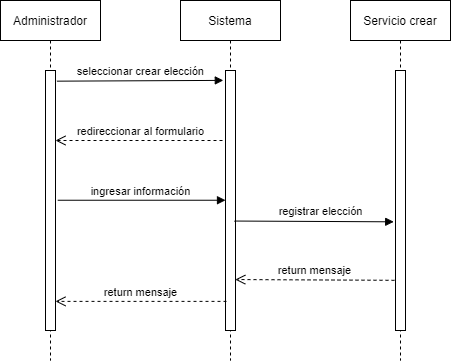

The diagram above was exported from draw.io. Its source (the exported page's mxGraphModel, read from the mxfile embedded in the PNG):
<mxGraphModel dx="952" dy="480" grid="1" gridSize="10" guides="1" tooltips="1" connect="1" arrows="1" fold="1" page="1" pageScale="1" pageWidth="827" pageHeight="1169" math="0" shadow="0">
  <root>
    <mxCell id="9bUSDyn147LR5gL5fpGR-0" />
    <mxCell id="9bUSDyn147LR5gL5fpGR-1" parent="9bUSDyn147LR5gL5fpGR-0" />
    <mxCell id="9bUSDyn147LR5gL5fpGR-2" value="Administrador" style="shape=umlLifeline;perimeter=lifelinePerimeter;container=1;collapsible=0;recursiveResize=0;rounded=0;shadow=0;strokeWidth=1;" vertex="1" parent="9bUSDyn147LR5gL5fpGR-1">
      <mxGeometry x="80" y="40" width="100" height="360" as="geometry" />
    </mxCell>
    <mxCell id="9bUSDyn147LR5gL5fpGR-3" value="" style="points=[];perimeter=orthogonalPerimeter;rounded=0;shadow=0;strokeWidth=1;" vertex="1" parent="9bUSDyn147LR5gL5fpGR-2">
      <mxGeometry x="45" y="70" width="10" height="260" as="geometry" />
    </mxCell>
    <mxCell id="9bUSDyn147LR5gL5fpGR-4" value="Sistema" style="shape=umlLifeline;perimeter=lifelinePerimeter;container=1;collapsible=0;recursiveResize=0;rounded=0;shadow=0;strokeWidth=1;" vertex="1" parent="9bUSDyn147LR5gL5fpGR-1">
      <mxGeometry x="260" y="40" width="100" height="360" as="geometry" />
    </mxCell>
    <mxCell id="9bUSDyn147LR5gL5fpGR-5" value="" style="points=[];perimeter=orthogonalPerimeter;rounded=0;shadow=0;strokeWidth=1;" vertex="1" parent="9bUSDyn147LR5gL5fpGR-4">
      <mxGeometry x="45" y="70" width="10" height="260" as="geometry" />
    </mxCell>
    <mxCell id="9bUSDyn147LR5gL5fpGR-6" value="seleccionar crear elección" style="verticalAlign=bottom;endArrow=block;entryX=-0.22;entryY=0.038;shadow=0;strokeWidth=1;exitX=1.14;exitY=0.041;exitDx=0;exitDy=0;exitPerimeter=0;entryDx=0;entryDy=0;entryPerimeter=0;" edge="1" source="9bUSDyn147LR5gL5fpGR-3" target="9bUSDyn147LR5gL5fpGR-5" parent="9bUSDyn147LR5gL5fpGR-1">
      <mxGeometry x="0.0048" relative="1" as="geometry">
        <mxPoint x="235" y="120" as="sourcePoint" />
        <mxPoint as="offset" />
      </mxGeometry>
    </mxCell>
    <mxCell id="9bUSDyn147LR5gL5fpGR-7" value="redireccionar al formulario" style="html=1;verticalAlign=bottom;endArrow=open;dashed=1;endSize=8;" edge="1" target="9bUSDyn147LR5gL5fpGR-3" parent="9bUSDyn147LR5gL5fpGR-1">
      <mxGeometry x="-0.018" relative="1" as="geometry">
        <mxPoint x="302" y="180" as="sourcePoint" />
        <mxPoint x="180" y="170" as="targetPoint" />
        <Array as="points" />
        <mxPoint as="offset" />
      </mxGeometry>
    </mxCell>
    <mxCell id="9bUSDyn147LR5gL5fpGR-8" value="ingresar información" style="html=1;verticalAlign=bottom;endArrow=block;exitX=1.22;exitY=0.499;exitDx=0;exitDy=0;exitPerimeter=0;" edge="1" source="9bUSDyn147LR5gL5fpGR-3" target="9bUSDyn147LR5gL5fpGR-5" parent="9bUSDyn147LR5gL5fpGR-1">
      <mxGeometry x="-0.0131" width="80" relative="1" as="geometry">
        <mxPoint x="140" y="240" as="sourcePoint" />
        <mxPoint x="220" y="240" as="targetPoint" />
        <mxPoint as="offset" />
      </mxGeometry>
    </mxCell>
    <mxCell id="9bUSDyn147LR5gL5fpGR-9" value="Servicio crear" style="shape=umlLifeline;perimeter=lifelinePerimeter;whiteSpace=wrap;html=1;container=1;collapsible=0;recursiveResize=0;outlineConnect=0;" vertex="1" parent="9bUSDyn147LR5gL5fpGR-1">
      <mxGeometry x="430" y="40" width="100" height="360" as="geometry" />
    </mxCell>
    <mxCell id="9bUSDyn147LR5gL5fpGR-10" value="" style="html=1;points=[];perimeter=orthogonalPerimeter;" vertex="1" parent="9bUSDyn147LR5gL5fpGR-9">
      <mxGeometry x="45" y="70" width="10" height="260" as="geometry" />
    </mxCell>
    <mxCell id="9bUSDyn147LR5gL5fpGR-11" value="registrar elección" style="html=1;verticalAlign=bottom;endArrow=block;entryX=-0.18;entryY=0.582;entryDx=0;entryDy=0;entryPerimeter=0;exitX=0.9;exitY=0.579;exitDx=0;exitDy=0;exitPerimeter=0;" edge="1" source="9bUSDyn147LR5gL5fpGR-5" target="9bUSDyn147LR5gL5fpGR-10" parent="9bUSDyn147LR5gL5fpGR-1">
      <mxGeometry x="0.0803" y="1" width="80" relative="1" as="geometry">
        <mxPoint x="330" y="260" as="sourcePoint" />
        <mxPoint x="410" y="260" as="targetPoint" />
        <mxPoint as="offset" />
      </mxGeometry>
    </mxCell>
    <mxCell id="9bUSDyn147LR5gL5fpGR-12" value="return mensaje" style="html=1;verticalAlign=bottom;endArrow=open;dashed=1;endSize=8;entryX=0.98;entryY=0.804;entryDx=0;entryDy=0;entryPerimeter=0;exitX=-0.1;exitY=0.807;exitDx=0;exitDy=0;exitPerimeter=0;" edge="1" source="9bUSDyn147LR5gL5fpGR-10" target="9bUSDyn147LR5gL5fpGR-5" parent="9bUSDyn147LR5gL5fpGR-1">
      <mxGeometry relative="1" as="geometry">
        <mxPoint x="435" y="360" as="sourcePoint" />
        <mxPoint x="335" y="360" as="targetPoint" />
      </mxGeometry>
    </mxCell>
    <mxCell id="9bUSDyn147LR5gL5fpGR-13" value="return mensaje" style="html=1;verticalAlign=bottom;endArrow=open;dashed=1;endSize=8;exitX=0.1;exitY=0.888;exitDx=0;exitDy=0;exitPerimeter=0;" edge="1" source="9bUSDyn147LR5gL5fpGR-5" target="9bUSDyn147LR5gL5fpGR-3" parent="9bUSDyn147LR5gL5fpGR-1">
      <mxGeometry relative="1" as="geometry">
        <mxPoint x="300" y="340" as="sourcePoint" />
        <mxPoint x="220" y="340" as="targetPoint" />
      </mxGeometry>
    </mxCell>
  </root>
</mxGraphModel>